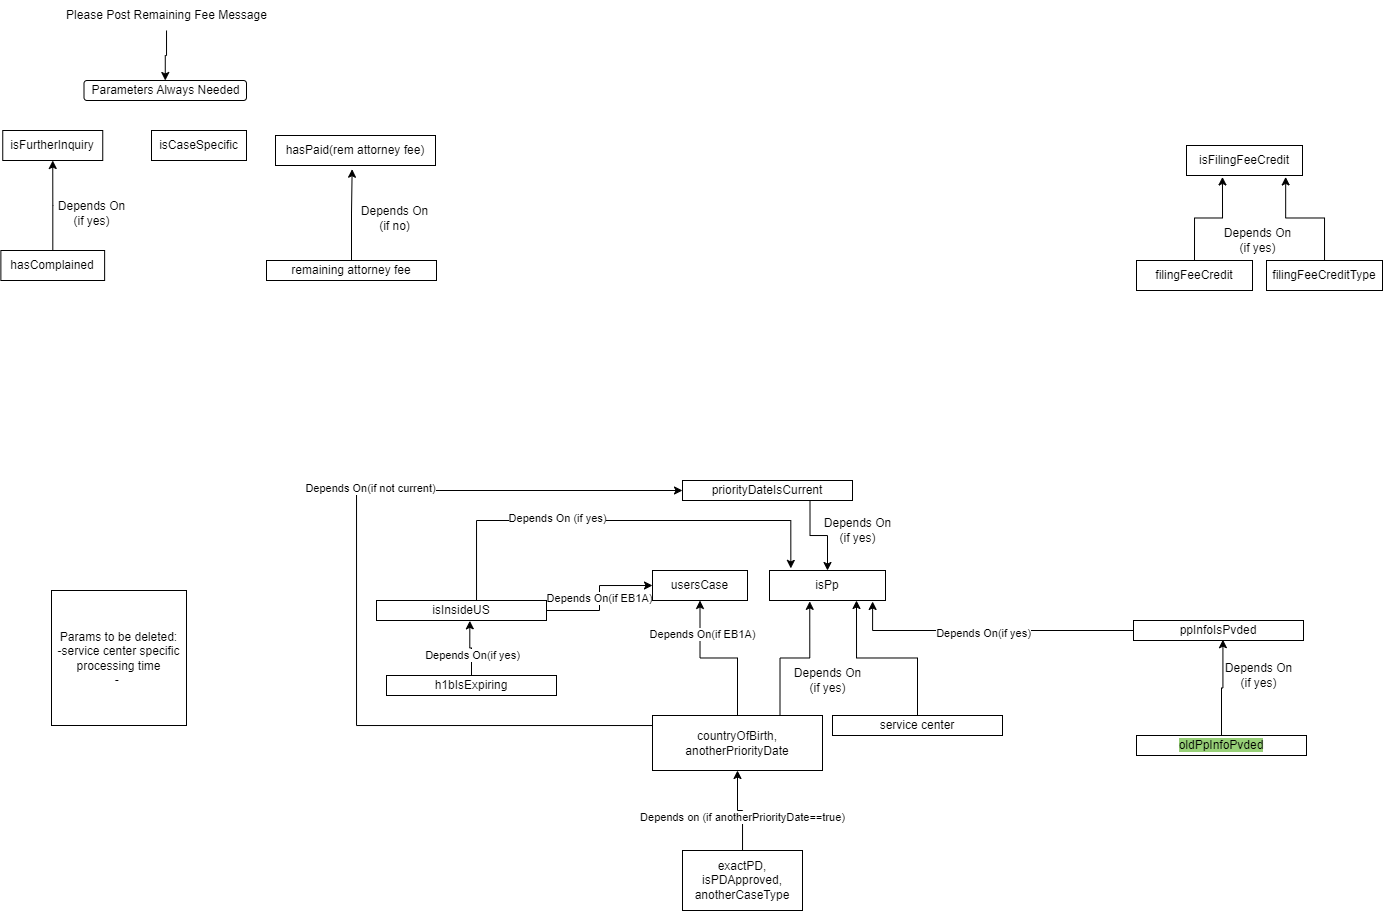

The diagram above was exported from draw.io. Its source (the exported page's mxGraphModel, read from the mxfile embedded in the PNG):
<mxGraphModel dx="1181" dy="604" grid="1" gridSize="10" guides="1" tooltips="1" connect="1" arrows="1" fold="1" page="1" pageScale="1" pageWidth="827" pageHeight="1169" math="0" shadow="0">
  <root>
    <mxCell id="0" />
    <mxCell id="1" parent="0" />
    <mxCell id="AFZ-ykYA4o6vFIvFSarX-3" style="edgeStyle=orthogonalEdgeStyle;rounded=0;orthogonalLoop=1;jettySize=auto;html=1;" edge="1" parent="1" source="AFZ-ykYA4o6vFIvFSarX-1" target="AFZ-ykYA4o6vFIvFSarX-2">
      <mxGeometry relative="1" as="geometry" />
    </mxCell>
    <mxCell id="AFZ-ykYA4o6vFIvFSarX-1" value="Please Post Remaining Fee Message" style="text;html=1;align=center;verticalAlign=middle;resizable=0;points=[];autosize=1;strokeColor=none;fillColor=none;" vertex="1" parent="1">
      <mxGeometry x="100" y="70" width="220" height="30" as="geometry" />
    </mxCell>
    <mxCell id="AFZ-ykYA4o6vFIvFSarX-2" value="Parameters Always Needed" style="rounded=1;whiteSpace=wrap;html=1;" vertex="1" parent="1">
      <mxGeometry x="127.5" y="150" width="162.5" height="20" as="geometry" />
    </mxCell>
    <mxCell id="AFZ-ykYA4o6vFIvFSarX-4" value="isFurtherInquiry" style="rounded=0;whiteSpace=wrap;html=1;" vertex="1" parent="1">
      <mxGeometry x="46.25" y="200" width="100" height="30" as="geometry" />
    </mxCell>
    <mxCell id="AFZ-ykYA4o6vFIvFSarX-5" value="isCaseSpecific" style="rounded=0;whiteSpace=wrap;html=1;" vertex="1" parent="1">
      <mxGeometry x="195" y="200" width="95" height="30" as="geometry" />
    </mxCell>
    <mxCell id="AFZ-ykYA4o6vFIvFSarX-6" value="usersCase" style="rounded=0;whiteSpace=wrap;html=1;" vertex="1" parent="1">
      <mxGeometry x="696" y="640" width="95" height="30" as="geometry" />
    </mxCell>
    <mxCell id="AFZ-ykYA4o6vFIvFSarX-8" style="edgeStyle=orthogonalEdgeStyle;rounded=0;orthogonalLoop=1;jettySize=auto;html=1;entryX=0.5;entryY=1;entryDx=0;entryDy=0;" edge="1" parent="1" source="AFZ-ykYA4o6vFIvFSarX-7" target="AFZ-ykYA4o6vFIvFSarX-4">
      <mxGeometry relative="1" as="geometry" />
    </mxCell>
    <mxCell id="AFZ-ykYA4o6vFIvFSarX-7" value="hasComplained" style="rounded=0;whiteSpace=wrap;html=1;" vertex="1" parent="1">
      <mxGeometry x="44.38" y="320" width="103.75" height="30" as="geometry" />
    </mxCell>
    <mxCell id="AFZ-ykYA4o6vFIvFSarX-9" value="Depends On&lt;div&gt;(if yes)&lt;/div&gt;" style="text;html=1;align=center;verticalAlign=middle;resizable=0;points=[];autosize=1;strokeColor=none;fillColor=none;" vertex="1" parent="1">
      <mxGeometry x="90" y="263" width="90" height="40" as="geometry" />
    </mxCell>
    <mxCell id="AFZ-ykYA4o6vFIvFSarX-11" value="hasPaid(rem attorney fee)" style="rounded=0;whiteSpace=wrap;html=1;" vertex="1" parent="1">
      <mxGeometry x="319" y="205" width="160" height="30" as="geometry" />
    </mxCell>
    <mxCell id="AFZ-ykYA4o6vFIvFSarX-12" value="remaining attorney fee" style="rounded=0;whiteSpace=wrap;html=1;" vertex="1" parent="1">
      <mxGeometry x="310" y="330" width="170" height="20" as="geometry" />
    </mxCell>
    <mxCell id="AFZ-ykYA4o6vFIvFSarX-13" style="edgeStyle=orthogonalEdgeStyle;rounded=0;orthogonalLoop=1;jettySize=auto;html=1;entryX=0.479;entryY=1.124;entryDx=0;entryDy=0;entryPerimeter=0;" edge="1" parent="1" source="AFZ-ykYA4o6vFIvFSarX-12" target="AFZ-ykYA4o6vFIvFSarX-11">
      <mxGeometry relative="1" as="geometry" />
    </mxCell>
    <mxCell id="AFZ-ykYA4o6vFIvFSarX-14" value="Depends On&lt;div&gt;(if no)&lt;/div&gt;" style="text;html=1;align=center;verticalAlign=middle;resizable=0;points=[];autosize=1;strokeColor=none;fillColor=none;" vertex="1" parent="1">
      <mxGeometry x="393" y="268" width="90" height="40" as="geometry" />
    </mxCell>
    <mxCell id="AFZ-ykYA4o6vFIvFSarX-15" value="isPp" style="rounded=0;whiteSpace=wrap;html=1;" vertex="1" parent="1">
      <mxGeometry x="813" y="640" width="116" height="30" as="geometry" />
    </mxCell>
    <mxCell id="AFZ-ykYA4o6vFIvFSarX-16" value="ppInfoIsPvded" style="rounded=0;whiteSpace=wrap;html=1;" vertex="1" parent="1">
      <mxGeometry x="1177" y="690" width="170" height="20" as="geometry" />
    </mxCell>
    <mxCell id="AFZ-ykYA4o6vFIvFSarX-17" style="edgeStyle=orthogonalEdgeStyle;rounded=0;orthogonalLoop=1;jettySize=auto;html=1;entryX=0.889;entryY=1.033;entryDx=0;entryDy=0;entryPerimeter=0;" edge="1" parent="1" source="AFZ-ykYA4o6vFIvFSarX-16" target="AFZ-ykYA4o6vFIvFSarX-15">
      <mxGeometry relative="1" as="geometry">
        <mxPoint x="1040" y="640" as="targetPoint" />
      </mxGeometry>
    </mxCell>
    <mxCell id="AFZ-ykYA4o6vFIvFSarX-37" value="Depends On(if yes)" style="edgeLabel;html=1;align=center;verticalAlign=middle;resizable=0;points=[];" vertex="1" connectable="0" parent="AFZ-ykYA4o6vFIvFSarX-17">
      <mxGeometry x="0.0374" y="3" relative="1" as="geometry">
        <mxPoint as="offset" />
      </mxGeometry>
    </mxCell>
    <mxCell id="AFZ-ykYA4o6vFIvFSarX-18" value="Depends On&lt;div&gt;(if yes)&lt;/div&gt;" style="text;html=1;align=center;verticalAlign=middle;resizable=0;points=[];autosize=1;strokeColor=none;fillColor=none;" vertex="1" parent="1">
      <mxGeometry x="826" y="730" width="90" height="40" as="geometry" />
    </mxCell>
    <mxCell id="AFZ-ykYA4o6vFIvFSarX-20" value="&lt;span style=&quot;background-color: rgb(151, 208, 119);&quot;&gt;oldPpInfoPvded&lt;/span&gt;" style="rounded=0;whiteSpace=wrap;html=1;" vertex="1" parent="1">
      <mxGeometry x="1180" y="805" width="170" height="20" as="geometry" />
    </mxCell>
    <mxCell id="AFZ-ykYA4o6vFIvFSarX-21" style="edgeStyle=orthogonalEdgeStyle;rounded=0;orthogonalLoop=1;jettySize=auto;html=1;entryX=0.526;entryY=0.96;entryDx=0;entryDy=0;entryPerimeter=0;" edge="1" parent="1" source="AFZ-ykYA4o6vFIvFSarX-20" target="AFZ-ykYA4o6vFIvFSarX-16">
      <mxGeometry relative="1" as="geometry" />
    </mxCell>
    <mxCell id="AFZ-ykYA4o6vFIvFSarX-22" value="Depends On&lt;div&gt;(if yes)&lt;/div&gt;" style="text;html=1;align=center;verticalAlign=middle;resizable=0;points=[];autosize=1;strokeColor=none;fillColor=none;" vertex="1" parent="1">
      <mxGeometry x="1257" y="725" width="90" height="40" as="geometry" />
    </mxCell>
    <mxCell id="AFZ-ykYA4o6vFIvFSarX-29" value="Params to be deleted:&lt;div&gt;-service center specific processing time&lt;/div&gt;&lt;div&gt;-&amp;nbsp;&lt;/div&gt;" style="whiteSpace=wrap;html=1;aspect=fixed;" vertex="1" parent="1">
      <mxGeometry x="95" y="660" width="135" height="135" as="geometry" />
    </mxCell>
    <mxCell id="AFZ-ykYA4o6vFIvFSarX-30" value="" style="group" vertex="1" connectable="0" parent="1">
      <mxGeometry x="1180" y="215" width="246" height="145" as="geometry" />
    </mxCell>
    <mxCell id="AFZ-ykYA4o6vFIvFSarX-23" value="isFilingFeeCredit" style="rounded=0;whiteSpace=wrap;html=1;" vertex="1" parent="AFZ-ykYA4o6vFIvFSarX-30">
      <mxGeometry x="50" width="116" height="30" as="geometry" />
    </mxCell>
    <mxCell id="AFZ-ykYA4o6vFIvFSarX-24" value="filingFeeCredit" style="rounded=0;whiteSpace=wrap;html=1;" vertex="1" parent="AFZ-ykYA4o6vFIvFSarX-30">
      <mxGeometry y="115" width="116" height="30" as="geometry" />
    </mxCell>
    <mxCell id="AFZ-ykYA4o6vFIvFSarX-25" value="filingFeeCreditType" style="rounded=0;whiteSpace=wrap;html=1;" vertex="1" parent="AFZ-ykYA4o6vFIvFSarX-30">
      <mxGeometry x="130" y="115" width="116" height="30" as="geometry" />
    </mxCell>
    <mxCell id="AFZ-ykYA4o6vFIvFSarX-26" style="edgeStyle=orthogonalEdgeStyle;rounded=0;orthogonalLoop=1;jettySize=auto;html=1;exitX=0.5;exitY=0;exitDx=0;exitDy=0;entryX=0.31;entryY=1.048;entryDx=0;entryDy=0;entryPerimeter=0;" edge="1" parent="AFZ-ykYA4o6vFIvFSarX-30" source="AFZ-ykYA4o6vFIvFSarX-24" target="AFZ-ykYA4o6vFIvFSarX-23">
      <mxGeometry relative="1" as="geometry" />
    </mxCell>
    <mxCell id="AFZ-ykYA4o6vFIvFSarX-27" style="edgeStyle=orthogonalEdgeStyle;rounded=0;orthogonalLoop=1;jettySize=auto;html=1;entryX=0.855;entryY=1.048;entryDx=0;entryDy=0;entryPerimeter=0;" edge="1" parent="AFZ-ykYA4o6vFIvFSarX-30" source="AFZ-ykYA4o6vFIvFSarX-25" target="AFZ-ykYA4o6vFIvFSarX-23">
      <mxGeometry relative="1" as="geometry" />
    </mxCell>
    <mxCell id="AFZ-ykYA4o6vFIvFSarX-28" value="Depends On&lt;div&gt;(if yes)&lt;/div&gt;" style="text;html=1;align=center;verticalAlign=middle;resizable=0;points=[];autosize=1;strokeColor=none;fillColor=none;" vertex="1" parent="AFZ-ykYA4o6vFIvFSarX-30">
      <mxGeometry x="76" y="75" width="90" height="40" as="geometry" />
    </mxCell>
    <mxCell id="AFZ-ykYA4o6vFIvFSarX-32" style="edgeStyle=orthogonalEdgeStyle;rounded=0;orthogonalLoop=1;jettySize=auto;html=1;entryX=0.75;entryY=1;entryDx=0;entryDy=0;" edge="1" parent="1" source="AFZ-ykYA4o6vFIvFSarX-31" target="AFZ-ykYA4o6vFIvFSarX-15">
      <mxGeometry relative="1" as="geometry">
        <mxPoint x="981" y="720" as="targetPoint" />
      </mxGeometry>
    </mxCell>
    <mxCell id="AFZ-ykYA4o6vFIvFSarX-31" value="service center" style="rounded=0;whiteSpace=wrap;html=1;" vertex="1" parent="1">
      <mxGeometry x="876" y="785" width="170" height="20" as="geometry" />
    </mxCell>
    <mxCell id="AFZ-ykYA4o6vFIvFSarX-34" style="edgeStyle=orthogonalEdgeStyle;rounded=0;orthogonalLoop=1;jettySize=auto;html=1;entryX=0.5;entryY=1;entryDx=0;entryDy=0;" edge="1" parent="1" source="AFZ-ykYA4o6vFIvFSarX-33" target="AFZ-ykYA4o6vFIvFSarX-6">
      <mxGeometry relative="1" as="geometry" />
    </mxCell>
    <mxCell id="AFZ-ykYA4o6vFIvFSarX-36" value="Depends On(if EB1A)" style="edgeLabel;html=1;align=center;verticalAlign=middle;resizable=0;points=[];" vertex="1" connectable="0" parent="AFZ-ykYA4o6vFIvFSarX-34">
      <mxGeometry x="0.559" y="-2" relative="1" as="geometry">
        <mxPoint as="offset" />
      </mxGeometry>
    </mxCell>
    <mxCell id="AFZ-ykYA4o6vFIvFSarX-43" style="edgeStyle=orthogonalEdgeStyle;rounded=0;orthogonalLoop=1;jettySize=auto;html=1;exitX=0;exitY=0.5;exitDx=0;exitDy=0;entryX=0;entryY=0.5;entryDx=0;entryDy=0;" edge="1" parent="1" source="AFZ-ykYA4o6vFIvFSarX-33" target="AFZ-ykYA4o6vFIvFSarX-38">
      <mxGeometry relative="1" as="geometry">
        <mxPoint x="636" y="560" as="targetPoint" />
        <Array as="points">
          <mxPoint x="400" y="795" />
          <mxPoint x="400" y="560" />
        </Array>
      </mxGeometry>
    </mxCell>
    <mxCell id="AFZ-ykYA4o6vFIvFSarX-44" value="Depends On(if not current)" style="edgeLabel;html=1;align=center;verticalAlign=middle;resizable=0;points=[];" vertex="1" connectable="0" parent="AFZ-ykYA4o6vFIvFSarX-43">
      <mxGeometry x="0.2862" y="2" relative="1" as="geometry">
        <mxPoint as="offset" />
      </mxGeometry>
    </mxCell>
    <mxCell id="AFZ-ykYA4o6vFIvFSarX-33" value="countryOfBirth, anotherPriorityDate" style="rounded=0;whiteSpace=wrap;html=1;" vertex="1" parent="1">
      <mxGeometry x="696" y="785" width="170" height="55" as="geometry" />
    </mxCell>
    <mxCell id="AFZ-ykYA4o6vFIvFSarX-35" style="edgeStyle=orthogonalEdgeStyle;rounded=0;orthogonalLoop=1;jettySize=auto;html=1;exitX=0.75;exitY=0;exitDx=0;exitDy=0;entryX=0.347;entryY=1.029;entryDx=0;entryDy=0;entryPerimeter=0;" edge="1" parent="1" source="AFZ-ykYA4o6vFIvFSarX-33" target="AFZ-ykYA4o6vFIvFSarX-15">
      <mxGeometry relative="1" as="geometry" />
    </mxCell>
    <mxCell id="AFZ-ykYA4o6vFIvFSarX-40" style="edgeStyle=orthogonalEdgeStyle;rounded=0;orthogonalLoop=1;jettySize=auto;html=1;exitX=0.75;exitY=1;exitDx=0;exitDy=0;entryX=0.5;entryY=0;entryDx=0;entryDy=0;" edge="1" parent="1" source="AFZ-ykYA4o6vFIvFSarX-38" target="AFZ-ykYA4o6vFIvFSarX-15">
      <mxGeometry relative="1" as="geometry" />
    </mxCell>
    <mxCell id="AFZ-ykYA4o6vFIvFSarX-38" value="priorityDateIsCurrent" style="rounded=0;whiteSpace=wrap;html=1;" vertex="1" parent="1">
      <mxGeometry x="726" y="550" width="170" height="20" as="geometry" />
    </mxCell>
    <mxCell id="AFZ-ykYA4o6vFIvFSarX-42" value="Depends On&lt;div&gt;(if yes)&lt;/div&gt;" style="text;html=1;align=center;verticalAlign=middle;resizable=0;points=[];autosize=1;strokeColor=none;fillColor=none;" vertex="1" parent="1">
      <mxGeometry x="856" y="580" width="90" height="40" as="geometry" />
    </mxCell>
    <mxCell id="AFZ-ykYA4o6vFIvFSarX-48" style="edgeStyle=orthogonalEdgeStyle;rounded=0;orthogonalLoop=1;jettySize=auto;html=1;entryX=0;entryY=0.5;entryDx=0;entryDy=0;" edge="1" parent="1" source="AFZ-ykYA4o6vFIvFSarX-45" target="AFZ-ykYA4o6vFIvFSarX-6">
      <mxGeometry relative="1" as="geometry" />
    </mxCell>
    <mxCell id="AFZ-ykYA4o6vFIvFSarX-55" value="Depends On(if EB1A)" style="edgeLabel;html=1;align=center;verticalAlign=middle;resizable=0;points=[];" vertex="1" connectable="0" parent="AFZ-ykYA4o6vFIvFSarX-48">
      <mxGeometry x="0.003" relative="1" as="geometry">
        <mxPoint as="offset" />
      </mxGeometry>
    </mxCell>
    <mxCell id="AFZ-ykYA4o6vFIvFSarX-52" style="edgeStyle=orthogonalEdgeStyle;rounded=0;orthogonalLoop=1;jettySize=auto;html=1;entryX=0.184;entryY=-0.07;entryDx=0;entryDy=0;entryPerimeter=0;" edge="1" parent="1" source="AFZ-ykYA4o6vFIvFSarX-45" target="AFZ-ykYA4o6vFIvFSarX-15">
      <mxGeometry relative="1" as="geometry">
        <mxPoint x="565" y="590" as="targetPoint" />
        <Array as="points">
          <mxPoint x="520" y="590" />
          <mxPoint x="834" y="590" />
        </Array>
      </mxGeometry>
    </mxCell>
    <mxCell id="AFZ-ykYA4o6vFIvFSarX-53" value="Depends On (if yes)" style="edgeLabel;html=1;align=center;verticalAlign=middle;resizable=0;points=[];" vertex="1" connectable="0" parent="AFZ-ykYA4o6vFIvFSarX-52">
      <mxGeometry x="-0.2701" y="2" relative="1" as="geometry">
        <mxPoint as="offset" />
      </mxGeometry>
    </mxCell>
    <mxCell id="AFZ-ykYA4o6vFIvFSarX-45" value="isInsideUS" style="rounded=0;whiteSpace=wrap;html=1;" vertex="1" parent="1">
      <mxGeometry x="420" y="670" width="170" height="20" as="geometry" />
    </mxCell>
    <mxCell id="AFZ-ykYA4o6vFIvFSarX-56" value="h1bIsExpiring" style="rounded=0;whiteSpace=wrap;html=1;" vertex="1" parent="1">
      <mxGeometry x="430" y="745" width="170" height="20" as="geometry" />
    </mxCell>
    <mxCell id="AFZ-ykYA4o6vFIvFSarX-57" style="edgeStyle=orthogonalEdgeStyle;rounded=0;orthogonalLoop=1;jettySize=auto;html=1;entryX=0.549;entryY=1.016;entryDx=0;entryDy=0;entryPerimeter=0;" edge="1" parent="1" source="AFZ-ykYA4o6vFIvFSarX-56" target="AFZ-ykYA4o6vFIvFSarX-45">
      <mxGeometry relative="1" as="geometry" />
    </mxCell>
    <mxCell id="AFZ-ykYA4o6vFIvFSarX-58" value="Depends On(if yes)" style="edgeLabel;html=1;align=center;verticalAlign=middle;resizable=0;points=[];" vertex="1" connectable="0" parent="AFZ-ykYA4o6vFIvFSarX-57">
      <mxGeometry x="0.1526" relative="1" as="geometry">
        <mxPoint x="2" y="11" as="offset" />
      </mxGeometry>
    </mxCell>
    <mxCell id="AFZ-ykYA4o6vFIvFSarX-60" style="edgeStyle=orthogonalEdgeStyle;rounded=0;orthogonalLoop=1;jettySize=auto;html=1;" edge="1" parent="1" source="AFZ-ykYA4o6vFIvFSarX-59" target="AFZ-ykYA4o6vFIvFSarX-33">
      <mxGeometry relative="1" as="geometry" />
    </mxCell>
    <mxCell id="AFZ-ykYA4o6vFIvFSarX-61" value="Depends on (if anotherPriorityDate==true)" style="edgeLabel;html=1;align=center;verticalAlign=middle;resizable=0;points=[];" vertex="1" connectable="0" parent="AFZ-ykYA4o6vFIvFSarX-60">
      <mxGeometry x="-0.2152" relative="1" as="geometry">
        <mxPoint as="offset" />
      </mxGeometry>
    </mxCell>
    <mxCell id="AFZ-ykYA4o6vFIvFSarX-59" value="exactPD,&lt;div&gt;isPDApproved,&lt;/div&gt;&lt;div&gt;anotherCaseType&lt;/div&gt;" style="rounded=0;whiteSpace=wrap;html=1;" vertex="1" parent="1">
      <mxGeometry x="726" y="920" width="120" height="60" as="geometry" />
    </mxCell>
  </root>
</mxGraphModel>